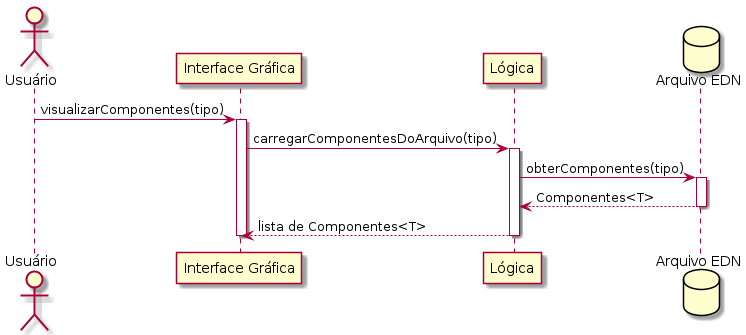

The diagram above was rendered by PlantUML. Its source (embedded in the PNG):
@startuml

actor Usuário as usr
participant "Interface Gráfica" as gui
participant Lógica as lgc
database "Arquivo EDN" as file

usr -> gui: visualizarComponentes(tipo)
activate gui
gui -> lgc: carregarComponentesDoArquivo(tipo)
activate lgc
lgc -> file: obterComponentes(tipo)
activate file

file --> lgc: Componentes<T>
deactivate file
lgc --> gui: lista de Componentes<T>
deactivate lgc
deactivate gui

@enduml